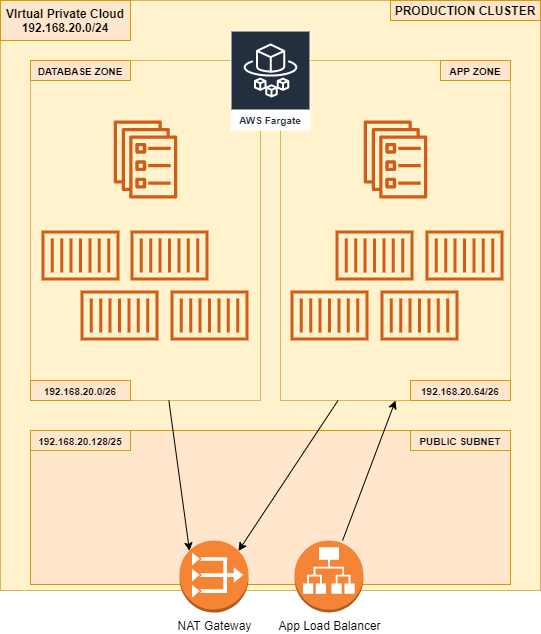

The diagram above was exported from draw.io. Its source (the exported page's mxGraphModel, read from the mxfile embedded in the PNG):
<mxGraphModel dx="701" dy="422" grid="1" gridSize="10" guides="1" tooltips="1" connect="1" arrows="1" fold="1" page="1" pageScale="1" pageWidth="850" pageHeight="1100" math="0" shadow="0">
  <root>
    <mxCell id="YlZ9o6l2mP-0EnZQqwQ_-0" />
    <mxCell id="YlZ9o6l2mP-0EnZQqwQ_-1" parent="YlZ9o6l2mP-0EnZQqwQ_-0" />
    <mxCell id="TukWz6ztEC82jZNGr4Cz-0" value="" style="rounded=0;whiteSpace=wrap;html=1;fillColor=#fff2cc;strokeColor=#d6b656;" vertex="1" parent="YlZ9o6l2mP-0EnZQqwQ_-1">
      <mxGeometry x="130" y="70" width="540" height="590" as="geometry" />
    </mxCell>
    <mxCell id="TukWz6ztEC82jZNGr4Cz-1" value="" style="rounded=0;whiteSpace=wrap;html=1;fillColor=#fff2cc;strokeColor=#d6b656;" vertex="1" parent="YlZ9o6l2mP-0EnZQqwQ_-1">
      <mxGeometry x="160" y="130" width="230" height="340" as="geometry" />
    </mxCell>
    <mxCell id="TukWz6ztEC82jZNGr4Cz-2" value="" style="rounded=0;whiteSpace=wrap;html=1;fillColor=#fff2cc;strokeColor=#d6b656;" vertex="1" parent="YlZ9o6l2mP-0EnZQqwQ_-1">
      <mxGeometry x="410" y="130" width="230" height="340" as="geometry" />
    </mxCell>
    <mxCell id="TukWz6ztEC82jZNGr4Cz-3" value="&lt;b&gt;VIrtual Private Cloud&lt;br&gt;192.168.20.0/24&lt;/b&gt;" style="rounded=0;whiteSpace=wrap;html=1;fillColor=#ffe6cc;strokeColor=#d79b00;" vertex="1" parent="YlZ9o6l2mP-0EnZQqwQ_-1">
      <mxGeometry x="130" y="70" width="130" height="40" as="geometry" />
    </mxCell>
    <mxCell id="TukWz6ztEC82jZNGr4Cz-4" value="&lt;b&gt;PRODUCTION CLUSTER&lt;/b&gt;" style="rounded=0;whiteSpace=wrap;html=1;fillColor=#ffe6cc;strokeColor=#d79b00;" vertex="1" parent="YlZ9o6l2mP-0EnZQqwQ_-1">
      <mxGeometry x="520" y="70" width="150" height="20" as="geometry" />
    </mxCell>
    <mxCell id="TukWz6ztEC82jZNGr4Cz-5" value="&lt;b&gt;&lt;font style=&quot;font-size: 10px&quot;&gt;DATABASE ZONE&lt;/font&gt;&lt;/b&gt;" style="rounded=0;whiteSpace=wrap;html=1;fillColor=#ffe6cc;strokeColor=#d79b00;" vertex="1" parent="YlZ9o6l2mP-0EnZQqwQ_-1">
      <mxGeometry x="160" y="130" width="100" height="20" as="geometry" />
    </mxCell>
    <mxCell id="TukWz6ztEC82jZNGr4Cz-7" value="&lt;b&gt;&lt;font style=&quot;font-size: 10px&quot;&gt;APP ZONE&lt;/font&gt;&lt;/b&gt;" style="rounded=0;whiteSpace=wrap;html=1;fillColor=#ffe6cc;strokeColor=#d79b00;" vertex="1" parent="YlZ9o6l2mP-0EnZQqwQ_-1">
      <mxGeometry x="570" y="130" width="70" height="20" as="geometry" />
    </mxCell>
    <mxCell id="TukWz6ztEC82jZNGr4Cz-8" value="&lt;b&gt;&lt;font style=&quot;font-size: 10px&quot;&gt;192.168.20.0/26&lt;/font&gt;&lt;/b&gt;" style="rounded=0;whiteSpace=wrap;html=1;fillColor=#ffe6cc;strokeColor=#d79b00;" vertex="1" parent="YlZ9o6l2mP-0EnZQqwQ_-1">
      <mxGeometry x="160" y="450" width="100" height="20" as="geometry" />
    </mxCell>
    <mxCell id="TukWz6ztEC82jZNGr4Cz-9" value="&lt;b&gt;&lt;font style=&quot;font-size: 10px&quot;&gt;192.168.20.64/26&lt;/font&gt;&lt;/b&gt;" style="rounded=0;whiteSpace=wrap;html=1;fillColor=#ffe6cc;strokeColor=#d79b00;" vertex="1" parent="YlZ9o6l2mP-0EnZQqwQ_-1">
      <mxGeometry x="540" y="450" width="100" height="20" as="geometry" />
    </mxCell>
    <mxCell id="TukWz6ztEC82jZNGr4Cz-10" value="AWS Fargate" style="outlineConnect=0;fontColor=#232F3E;gradientColor=none;strokeColor=#ffffff;fillColor=#232F3E;dashed=0;verticalLabelPosition=middle;verticalAlign=bottom;align=center;html=1;whiteSpace=wrap;fontSize=10;fontStyle=1;spacing=3;shape=mxgraph.aws4.productIcon;prIcon=mxgraph.aws4.fargate;" vertex="1" parent="YlZ9o6l2mP-0EnZQqwQ_-1">
      <mxGeometry x="360" y="100" width="80" height="100" as="geometry" />
    </mxCell>
    <mxCell id="TukWz6ztEC82jZNGr4Cz-11" value="" style="outlineConnect=0;fontColor=#232F3E;gradientColor=none;fillColor=#D05C17;strokeColor=none;dashed=0;verticalLabelPosition=bottom;verticalAlign=top;align=center;html=1;fontSize=12;fontStyle=0;aspect=fixed;pointerEvents=1;shape=mxgraph.aws4.ecs_service;" vertex="1" parent="YlZ9o6l2mP-0EnZQqwQ_-1">
      <mxGeometry x="243" y="190" width="64" height="78" as="geometry" />
    </mxCell>
    <mxCell id="TukWz6ztEC82jZNGr4Cz-12" value="" style="outlineConnect=0;fontColor=#232F3E;gradientColor=none;fillColor=#D05C17;strokeColor=none;dashed=0;verticalLabelPosition=bottom;verticalAlign=top;align=center;html=1;fontSize=12;fontStyle=0;aspect=fixed;pointerEvents=1;shape=mxgraph.aws4.ecs_service;" vertex="1" parent="YlZ9o6l2mP-0EnZQqwQ_-1">
      <mxGeometry x="493" y="190" width="64" height="78" as="geometry" />
    </mxCell>
    <mxCell id="TukWz6ztEC82jZNGr4Cz-13" value="" style="outlineConnect=0;fontColor=#232F3E;gradientColor=none;fillColor=#D05C17;strokeColor=none;dashed=0;verticalLabelPosition=bottom;verticalAlign=top;align=center;html=1;fontSize=12;fontStyle=0;aspect=fixed;pointerEvents=1;shape=mxgraph.aws4.container_1;" vertex="1" parent="YlZ9o6l2mP-0EnZQqwQ_-1">
      <mxGeometry x="171" y="300" width="78" height="50" as="geometry" />
    </mxCell>
    <mxCell id="TukWz6ztEC82jZNGr4Cz-14" value="" style="outlineConnect=0;fontColor=#232F3E;gradientColor=none;fillColor=#D05C17;strokeColor=none;dashed=0;verticalLabelPosition=bottom;verticalAlign=top;align=center;html=1;fontSize=12;fontStyle=0;aspect=fixed;pointerEvents=1;shape=mxgraph.aws4.container_1;" vertex="1" parent="YlZ9o6l2mP-0EnZQqwQ_-1">
      <mxGeometry x="260" y="300" width="78" height="50" as="geometry" />
    </mxCell>
    <mxCell id="TukWz6ztEC82jZNGr4Cz-29" value="" style="rounded=0;whiteSpace=wrap;html=1;fillColor=#ffe6cc;strokeColor=#d79b00;" vertex="1" parent="YlZ9o6l2mP-0EnZQqwQ_-1">
      <mxGeometry x="160" y="500" width="480" height="154" as="geometry" />
    </mxCell>
    <mxCell id="TukWz6ztEC82jZNGr4Cz-15" value="" style="outlineConnect=0;fontColor=#232F3E;gradientColor=none;fillColor=#D05C17;strokeColor=none;dashed=0;verticalLabelPosition=bottom;verticalAlign=top;align=center;html=1;fontSize=12;fontStyle=0;aspect=fixed;pointerEvents=1;shape=mxgraph.aws4.container_1;" vertex="1" parent="YlZ9o6l2mP-0EnZQqwQ_-1">
      <mxGeometry x="300" y="360" width="78" height="50" as="geometry" />
    </mxCell>
    <mxCell id="TukWz6ztEC82jZNGr4Cz-16" value="" style="outlineConnect=0;fontColor=#232F3E;gradientColor=none;fillColor=#D05C17;strokeColor=none;dashed=0;verticalLabelPosition=bottom;verticalAlign=top;align=center;html=1;fontSize=12;fontStyle=0;aspect=fixed;pointerEvents=1;shape=mxgraph.aws4.container_1;" vertex="1" parent="YlZ9o6l2mP-0EnZQqwQ_-1">
      <mxGeometry x="210" y="360" width="78" height="50" as="geometry" />
    </mxCell>
    <mxCell id="TukWz6ztEC82jZNGr4Cz-17" value="" style="outlineConnect=0;fontColor=#232F3E;gradientColor=none;fillColor=#D05C17;strokeColor=none;dashed=0;verticalLabelPosition=bottom;verticalAlign=top;align=center;html=1;fontSize=12;fontStyle=0;aspect=fixed;pointerEvents=1;shape=mxgraph.aws4.container_1;" vertex="1" parent="YlZ9o6l2mP-0EnZQqwQ_-1">
      <mxGeometry x="510" y="360" width="78" height="50" as="geometry" />
    </mxCell>
    <mxCell id="TukWz6ztEC82jZNGr4Cz-18" value="" style="outlineConnect=0;fontColor=#232F3E;gradientColor=none;fillColor=#D05C17;strokeColor=none;dashed=0;verticalLabelPosition=bottom;verticalAlign=top;align=center;html=1;fontSize=12;fontStyle=0;aspect=fixed;pointerEvents=1;shape=mxgraph.aws4.container_1;" vertex="1" parent="YlZ9o6l2mP-0EnZQqwQ_-1">
      <mxGeometry x="420" y="360" width="78" height="50" as="geometry" />
    </mxCell>
    <mxCell id="TukWz6ztEC82jZNGr4Cz-19" value="" style="outlineConnect=0;fontColor=#232F3E;gradientColor=none;fillColor=#D05C17;strokeColor=none;dashed=0;verticalLabelPosition=bottom;verticalAlign=top;align=center;html=1;fontSize=12;fontStyle=0;aspect=fixed;pointerEvents=1;shape=mxgraph.aws4.container_1;" vertex="1" parent="YlZ9o6l2mP-0EnZQqwQ_-1">
      <mxGeometry x="555" y="300" width="78" height="50" as="geometry" />
    </mxCell>
    <mxCell id="TukWz6ztEC82jZNGr4Cz-20" value="" style="outlineConnect=0;fontColor=#232F3E;gradientColor=none;fillColor=#D05C17;strokeColor=none;dashed=0;verticalLabelPosition=bottom;verticalAlign=top;align=center;html=1;fontSize=12;fontStyle=0;aspect=fixed;pointerEvents=1;shape=mxgraph.aws4.container_1;" vertex="1" parent="YlZ9o6l2mP-0EnZQqwQ_-1">
      <mxGeometry x="465" y="300" width="78" height="50" as="geometry" />
    </mxCell>
    <mxCell id="TukWz6ztEC82jZNGr4Cz-21" value="NAT Gateway" style="outlineConnect=0;dashed=0;verticalLabelPosition=bottom;verticalAlign=top;align=center;html=1;shape=mxgraph.aws3.vpc_nat_gateway;fillColor=#F58534;gradientColor=none;" vertex="1" parent="YlZ9o6l2mP-0EnZQqwQ_-1">
      <mxGeometry x="309" y="610" width="69" height="72" as="geometry" />
    </mxCell>
    <mxCell id="TukWz6ztEC82jZNGr4Cz-28" style="edgeStyle=none;rounded=0;orthogonalLoop=1;jettySize=auto;html=1;entryX=0.5;entryY=1;entryDx=0;entryDy=0;" edge="1" parent="YlZ9o6l2mP-0EnZQqwQ_-1" source="TukWz6ztEC82jZNGr4Cz-25" target="TukWz6ztEC82jZNGr4Cz-2">
      <mxGeometry relative="1" as="geometry" />
    </mxCell>
    <mxCell id="TukWz6ztEC82jZNGr4Cz-25" value="App Load Balancer" style="outlineConnect=0;dashed=0;verticalLabelPosition=bottom;verticalAlign=top;align=center;html=1;shape=mxgraph.aws3.application_load_balancer;fillColor=#F58536;gradientColor=none;" vertex="1" parent="YlZ9o6l2mP-0EnZQqwQ_-1">
      <mxGeometry x="424" y="610" width="69" height="72" as="geometry" />
    </mxCell>
    <mxCell id="TukWz6ztEC82jZNGr4Cz-27" style="edgeStyle=none;rounded=0;orthogonalLoop=1;jettySize=auto;html=1;exitX=0.25;exitY=1;exitDx=0;exitDy=0;entryX=0.855;entryY=0.145;entryDx=0;entryDy=0;entryPerimeter=0;" edge="1" parent="YlZ9o6l2mP-0EnZQqwQ_-1" source="TukWz6ztEC82jZNGr4Cz-2" target="TukWz6ztEC82jZNGr4Cz-21">
      <mxGeometry relative="1" as="geometry" />
    </mxCell>
    <mxCell id="TukWz6ztEC82jZNGr4Cz-24" style="rounded=0;orthogonalLoop=1;jettySize=auto;html=1;entryX=0.145;entryY=0.145;entryDx=0;entryDy=0;entryPerimeter=0;" edge="1" parent="YlZ9o6l2mP-0EnZQqwQ_-1" source="TukWz6ztEC82jZNGr4Cz-1" target="TukWz6ztEC82jZNGr4Cz-21">
      <mxGeometry relative="1" as="geometry" />
    </mxCell>
    <mxCell id="TukWz6ztEC82jZNGr4Cz-30" value="&lt;b&gt;&lt;font style=&quot;font-size: 10px&quot;&gt;192.168.20.128/25&lt;/font&gt;&lt;/b&gt;" style="rounded=0;whiteSpace=wrap;html=1;fillColor=#ffe6cc;strokeColor=#d79b00;" vertex="1" parent="YlZ9o6l2mP-0EnZQqwQ_-1">
      <mxGeometry x="160" y="500" width="100" height="20" as="geometry" />
    </mxCell>
    <mxCell id="TukWz6ztEC82jZNGr4Cz-31" value="&lt;b&gt;&lt;font style=&quot;font-size: 10px&quot;&gt;PUBLIC SUBNET&lt;/font&gt;&lt;/b&gt;" style="rounded=0;whiteSpace=wrap;html=1;fillColor=#ffe6cc;strokeColor=#d79b00;" vertex="1" parent="YlZ9o6l2mP-0EnZQqwQ_-1">
      <mxGeometry x="540" y="500" width="100" height="20" as="geometry" />
    </mxCell>
  </root>
</mxGraphModel>